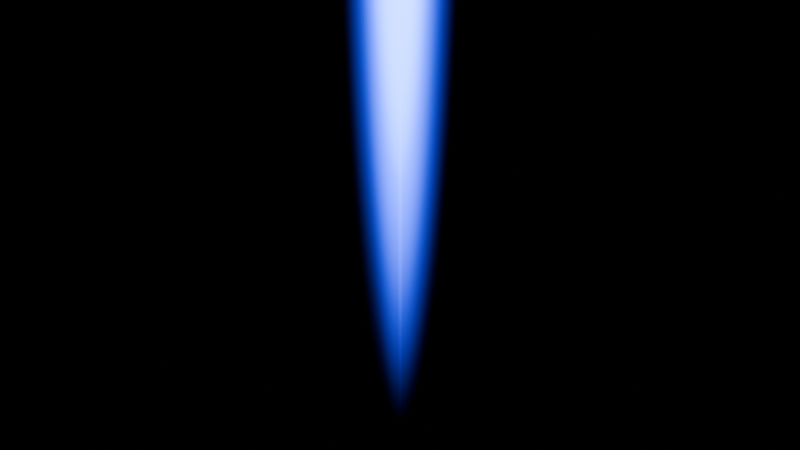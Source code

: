 # Source: thruster.blend  (saved by Blender 4.1.24; exported with 4.5.12 LTS)
import bpy
from mathutils import Matrix  # noqa: F401  (used for matrix-valued properties, if any)

bpy.ops.wm.read_factory_settings(use_empty=True)
scene = bpy.context.scene
scene.name = 'Scene'

# ---- collections
col_collection = bpy.data.collections.new('Collection'); scene.collection.children.link(col_collection)

# ---- materials (node trees are filled in below, after node groups)
mat_material_002 = bpy.data.materials.new('Material.002')
mat_material_002.surface_render_method = 'BLENDED'
mat_material_002.blend_method = 'BLEND'

# ---- material node trees
mat_material_002.use_nodes = True; mat_material_002.node_tree.nodes.clear()
_N = mat_material_002.node_tree.nodes; _L = mat_material_002.node_tree.links
n0 = _N.new('ShaderNodeOutputMaterial'); n0.name = 'Material Output'; n0.location = (660, 300)
n0.target = 'CYCLES'
n1 = _N.new('ShaderNodeEmission'); n1.name = 'Emission'; n1.location = (180, 200)
n1.inputs[1].default_value = 20.0
n2 = _N.new('ShaderNodeBsdfTransparent'); n2.name = 'Transparent BSDF'; n2.location = (200, 340)
n3 = _N.new('ShaderNodeMixShader'); n3.name = 'Mix Shader'; n3.location = (480, 380)
n4 = _N.new('ShaderNodeTexGradient'); n4.name = 'Gradient Texture'; n4.location = (-420, 540)
n4.gradient_type = 'SPHERICAL'
n5 = _N.new('ShaderNodeMapping'); n5.name = 'Mapping'; n5.location = (-640, 520)
n5.inputs[3].default_value = (1.0, 1.0, 0.1)
n6 = _N.new('ShaderNodeTexCoord'); n6.name = 'Texture Coordinate'; n6.location = (-820, 520)
n7 = _N.new('ShaderNodeValToRGB'); n7.name = 'Color Ramp'; n7.location = (160, 580)
n7.color_ramp.interpolation = 'B_SPLINE'
while len(n7.color_ramp.elements) > 1: n7.color_ramp.elements.remove(n7.color_ramp.elements[-1])
n7.color_ramp.elements[0].position = 0.0; n7.color_ramp.elements[0].color = (0.0, 0.0, 0.0, 1.0)
_e = n7.color_ramp.elements.new(0.5136); _e.color = (0.0, 0.0, 0.0, 1.0)
_e = n7.color_ramp.elements.new(0.775); _e.color = (1.0, 1.0, 1.0, 1.0)
n8 = _N.new('ShaderNodeValToRGB'); n8.name = 'Color Ramp.001'; n8.location = (-180, 360)
n8.color_ramp.interpolation = 'B_SPLINE'
while len(n8.color_ramp.elements) > 1: n8.color_ramp.elements.remove(n8.color_ramp.elements[-1])
n8.color_ramp.elements[0].position = 0.4841; n8.color_ramp.elements[0].color = (0.0, 0.02459, 257.3, 1.0)
_e = n8.color_ramp.elements.new(0.8591); _e.color = (0.0, 0.08864, 1.0, 1.0)
n9 = _N.new('ShaderNodeOutputMaterial'); n9.name = 'Material Output.001'; n9.location = (0, 0)
n9.target = 'EEVEE'
n10 = _N.new('ShaderNodeMixShader'); n10.name = 'Mix Shader.001'; n10.location = (0, 0)
n10.label = 'Disable Shadow'
n10.hide = True
n11 = _N.new('ShaderNodeLightPath'); n11.name = 'Light Path'; n11.location = (0, 0)
n11.hide = True
n12 = _N.new('ShaderNodeBsdfTransparent'); n12.name = 'Transparent BSDF.001'; n12.location = (0, 0)
n12.hide = True
_L.new(n2.outputs[0], n3.inputs[1])
_L.new(n1.outputs[0], n3.inputs[2])
_L.new(n3.outputs[0], n0.inputs[0])
_L.new(n7.outputs[0], n3.inputs[0])
_L.new(n5.outputs[0], n4.inputs[0])
_L.new(n6.outputs[3], n5.inputs[0])
_L.new(n4.outputs[0], n7.inputs[0])
_L.new(n4.outputs[0], n8.inputs[0])
_L.new(n8.outputs[0], n1.inputs[0])
_L.new(n3.outputs[0], n10.inputs[1])
_L.new(n10.outputs[0], n9.inputs[0])
_L.new(n11.outputs[1], n10.inputs[0])
_L.new(n12.outputs[0], n10.inputs[2])
n0.is_active_output = True

# ---- world
world_world = bpy.data.worlds.new('World'); scene.world = world_world
world_world.use_nodes = True; world_world.node_tree.nodes.clear()
_N = world_world.node_tree.nodes; _L = world_world.node_tree.links
n0 = _N.new('ShaderNodeOutputWorld'); n0.name = 'World Output'; n0.location = (300, 300)
n1 = _N.new('ShaderNodeBackground'); n1.name = 'Background'; n1.location = (10, 300)
n1.inputs[0].default_value = (0.0, 0.0, 0.0, 1.0)
_L.new(n1.outputs[0], n0.inputs[0])
n0.is_active_output = True
world_world.color = (0.05088, 0.05088, 0.05088)
world_world.use_sun_shadow = False
world_world.sun_shadow_jitter_overblur = 0.0

# ---- meshes
me_plane = bpy.data.meshes.new('Plane')
me_plane.from_pydata([(0.0, 1.0, -11.21), (0.0, 1.0, 0.0), (0.0, -1.0, -11.21), (0.0, -1.0, 0.0), (0.0, 1.0, -11.21), (0.0, 1.0, 0.0), (0.0, -1.0, -11.21), (0.0, -1.0, 0.0), (-1.0, -5.96e-08, -11.21), (-1.0, -5.96e-08, -4.72e-07), (1.0, 5.96e-08, -11.21), (1.0, 5.96e-08, -4.72e-07), (-0.7071, 0.7071, -11.21), (-0.7071, 0.7071, 0.0), (0.7071, -0.7071, -11.21), (0.7071, -0.7071, 0.0), (-0.7071, 0.7071, -11.21), (-0.7071, 0.7071, 0.0), (0.7071, -0.7071, -11.21), (0.7071, -0.7071, 0.0), (-0.7071, -0.7071, -11.21), (-0.7071, -0.7071, -4.72e-07), (0.7071, 0.7071, -11.21), (0.7071, 0.7071, -4.72e-07), (-1.0, -1.0, 0.0), (1.0, -1.0, 0.0), (-1.0, 1.0, 0.0), (1.0, 1.0, 0.0)], [], [(3, 2, 0, 1), (7, 6, 4, 5), (11, 10, 8, 9), (15, 14, 12, 13), (19, 18, 16, 17), (23, 22, 20, 21), (24, 25, 27, 26)])
_uv = me_plane.uv_layers.new(name='UVMap')
_uv.uv.foreach_set('vector', [0.0, 0.0, 1.0, 0.0, 1.0, 1.0, 0.0, 1.0, 0.0, 0.0, 1.0, 0.0, 1.0, 1.0, 0.0, 1.0, 0.0, 0.0, 1.0, 0.0, 1.0, 1.0, 0.0, 1.0, 0.0, 0.0, 1.0, 0.0, 1.0, 1.0, 0.0, 1.0, 0.0, 0.0, 1.0, 0.0, 1.0, 1.0, 0.0, 1.0, 0.0, 0.0, 1.0, 0.0, 1.0, 1.0, 0.0, 1.0, 0.0, 0.0, 1.0, 0.0, 1.0, 1.0, 0.0, 1.0])
me_plane.materials.append(mat_material_002)
me_plane.update()

# ---- objects
ob_plane = bpy.data.objects.new('Plane', me_plane)

# ---- transforms, parenting, visibility, modifiers, constraints
ob_plane.location = (0.0, 0.0, 0.0)
ob_plane.scale = (1.0, 1.0, 1.062)
ob_plane.visible_shadow = False

# ---- collection membership
col_collection.objects.link(ob_plane)

# ---- scene / render settings (as saved in the file)
scene.frame_start = 1; scene.frame_end = 250; scene.frame_set(78)
scene.render.engine = 'BLENDER_EEVEE_NEXT'
scene.cycles.sampling_pattern = 'TABULATED_SOBOL'
scene.eevee.ray_tracing_options.trace_max_roughness = 0.0
bpy.context.view_layer.update()

# ---- added for rendering (the .blend has no active camera): camera
cam_auto = bpy.data.cameras.new('AutoCamera')
cam_auto.lens = 50.0
cam_auto.sensor_width = 36.0
cam_auto.clip_end = 1000.0
ob_auto_camera = bpy.data.objects.new('AutoCamera', cam_auto)
scene.collection.objects.link(ob_auto_camera)
ob_auto_camera.location = (11.3164, -13.5796, 3.10339)
ob_auto_camera.rotation_euler = (1.09748, -7.21219e-08, 0.694738)
scene.camera = ob_auto_camera
bpy.context.view_layer.update()
